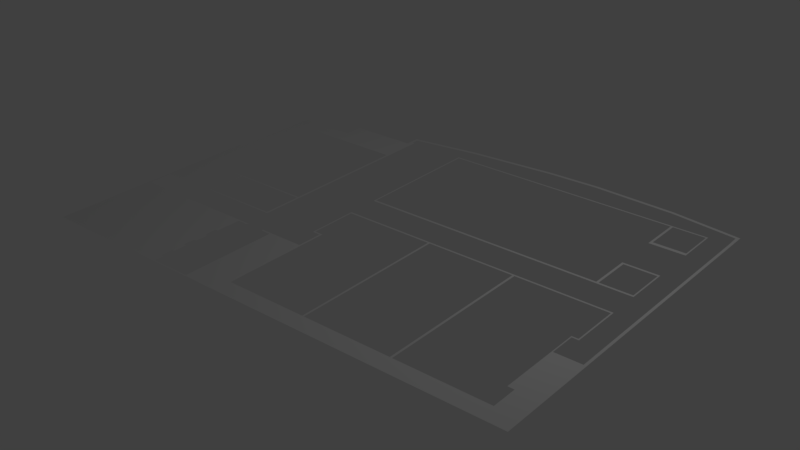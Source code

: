 # Source: floor4.blend  (saved by Blender 2.79.0; exported with 4.5.12 LTS)
import bpy
from mathutils import Matrix  # noqa: F401  (used for matrix-valued properties, if any)

bpy.ops.wm.read_factory_settings(use_empty=True)
scene = bpy.context.scene
scene.name = 'Scene'

# ---- collections
col_collection_1 = bpy.data.collections.new('Collection 1'); scene.collection.children.link(col_collection_1)

# ---- world
world_world = bpy.data.worlds.new('World'); scene.world = world_world
world_world.color = (0.05088, 0.05088, 0.05088)
world_world.use_sun_shadow = False
world_world.sun_shadow_jitter_overblur = 0.0
world_world.cycles.sampling_method = 'MANUAL'

# ---- cameras
cam_camera = bpy.data.cameras.new('Camera')
cam_camera.clip_end = 100.0
cam_camera.lens = 35.0
cam_camera.sensor_width = 32.0
cam_camera.sensor_height = 18.0
cam_camera.ortho_scale = 7.314
cam_camera.dof.focus_distance = 0.0
cam_camera.dof.aperture_fstop = 128.0

# ---- lights
light_lamp = bpy.data.lights.new('Lamp', 'POINT')
light_lamp.transmission_factor = 0.0
light_lamp.cutoff_distance = 30.0
light_lamp.energy = 100.0
light_lamp.shadow_buffer_clip_start = 1.001
light_lamp.shadow_soft_size = 0.1
light_lamp.shadow_maximum_resolution = 0.006
light_lamp.use_absolute_resolution = True

# ---- meshes
me_plane = bpy.data.meshes.new('Plane')
me_plane.from_pydata([(-1.0, -1.0, 0.0), (0.158, -1.0, 0.0), (0.1503, -1.0, 0.0), (0.5164, -1.0, 0.0), (0.5078, -1.0, 0.0), (-0.1762, -1.0, 0.0), (-0.1839, -1.0, 0.0), (-0.9948, -1.0, 0.0), (-1.0, -0.9929, 0.0), (0.158, -0.9929, 0.0), (0.1503, -0.9929, 0.0), (0.5164, -0.9929, 0.0), (0.5078, -0.9929, 0.0), (-0.1762, -0.9929, 0.0), (-0.1839, -0.9929, 0.0), (-0.9948, -0.9929, 0.0), (0.158, -0.4564, 0.0), (0.1503, -0.4564, 0.0), (0.5164, -0.4564, 0.0), (0.5078, -0.4564, 0.0), (-0.1762, -0.4564, 0.0), (-0.1839, -0.4564, 0.0), (-0.9948, -0.4564, 0.0), (-1.0, -0.4564, 0.0), (-1.0, -0.4667, 0.0), (0.158, -0.4667, 0.0), (0.1503, -0.4667, 0.0), (0.5164, -0.4667, 0.0), (0.5078, -0.4667, 0.0), (-0.1762, -0.4667, 0.0), (-0.1839, -0.4667, 0.0), (-0.9948, -0.4667, 0.0), (-0.8045, -1.0, 0.0), (-0.8045, -0.9929, 0.0), (-0.8045, -0.4564, 0.0), (-0.8045, -0.4667, 0.0), (-0.7916, -1.0, 0.0), (-0.7916, -0.9929, 0.0), (-0.7916, -0.4564, 0.0), (-0.7916, -0.4667, 0.0), (0.158, -0.3163, 0.0), (0.1503, -0.3163, 0.0), (0.5164, -0.3163, 0.0), (0.5078, -0.3163, 0.0), (-0.1762, -0.3163, 0.0), (-0.1839, -0.3163, 0.0), (-0.9948, -0.3163, 0.0), (-1.0, -0.3163, 0.0), (-0.8045, -0.3163, 0.0), (-0.7916, -0.3163, 0.0), (0.158, -0.3075, 0.0), (0.1503, -0.3075, 0.0), (0.5164, -0.3075, 0.0), (0.5078, -0.3075, 0.0), (-0.1762, -0.3075, 0.0), (-0.1839, -0.3075, 0.0), (-0.9948, -0.3075, 0.0), (-0.8045, -0.3075, 0.0), (-0.7916, -0.3075, 0.0), (-1.0, -0.3075, 0.0), (-0.6099, -1.0, 0.0), (-0.6099, -0.9929, 0.0), (-0.6099, -0.4564, 0.0), (-0.6099, -0.4667, 0.0), (-0.6099, -0.3163, 0.0), (-0.6099, -0.3075, 0.0), (-0.5969, -1.0, 0.0), (-0.5969, -0.9929, 0.0), (-0.5969, -0.4564, 0.0), (-0.5969, -0.4667, 0.0), (-0.5969, -0.3163, 0.0), (-0.5969, -0.3075, 0.0), (-0.7602, -0.9929, 0.0), (-0.7602, -0.4564, 0.0), (-0.7602, -0.4667, 0.0), (-0.7602, -0.3163, 0.0), (-0.7602, -0.3075, 0.0), (-0.7602, -1.0, 0.0), (-0.7658, -0.9929, 0.0), (-0.7658, -0.4564, 0.0), (-0.7658, -0.4667, 0.0), (-0.7658, -0.3163, 0.0), (-0.7658, -0.3075, 0.0), (-0.7658, -1.0, 0.0), (-0.4489, -1.0, 0.0), (-0.4489, -0.9929, 0.0), (-0.4489, -0.4564, 0.0), (-0.4489, -0.4667, 0.0), (-0.4489, -0.3163, 0.0), (-0.4489, -0.3075, 0.0), (-0.458, -0.9929, 0.0), (-0.458, -0.4564, 0.0), (-0.458, -0.4667, 0.0), (-0.458, -0.3163, 0.0), (-0.458, -0.3075, 0.0), (-0.458, -1.0, 0.0), (0.158, 0.1337, 0.0), (0.1503, 0.1337, 0.0), (0.5164, 0.1337, 0.0), (0.5078, 0.1337, 0.0), (-0.1762, 0.1337, 0.0), (-0.1839, 0.1337, 0.0), (-0.9948, 0.1337, 0.0), (-1.0, 0.1337, 0.0), (-0.4489, 0.1337, 0.0), (-0.458, 0.1337, 0.0), (0.158, 0.1461, 0.0), (0.1503, 0.1461, 0.0), (0.5164, 0.1461, 0.0), (0.5078, 0.1461, 0.0), (-0.1762, 0.1461, 0.0), (-0.1839, 0.1461, 0.0), (-0.9948, 0.1461, 0.0), (-0.4489, 0.1461, 0.0), (-0.458, 0.1461, 0.0), (-1.0, 0.1461, 0.0), (-1.0, -0.04694, 0.0), (0.158, -0.04694, 0.0), (0.1503, -0.04694, 0.0), (0.5164, -0.04694, 0.0), (0.5078, -0.04694, 0.0), (-0.1762, -0.04694, 0.0), (-0.1839, -0.04694, 0.0), (-0.9948, -0.04694, 0.0), (-0.4489, -0.04694, 0.0), (-0.458, -0.04694, 0.0), (0.158, -0.03657, 0.0), (0.1503, -0.03657, 0.0), (0.5164, -0.03657, 0.0), (0.5078, -0.03657, 0.0), (-0.1762, -0.03657, 0.0), (-0.1839, -0.03657, 0.0), (-0.9948, -0.03657, 0.0), (-0.4489, -0.03657, 0.0), (-0.458, -0.03657, 0.0), (-1.0, -0.03657, 0.0), (0.8864, -0.9929, 0.0), (0.8864, -0.4564, 0.0), (0.8864, -0.4667, 0.0), (0.8864, -0.3163, 0.0), (0.8864, -0.3075, 0.0), (0.8864, 0.1337, 0.0), (0.8864, 0.1461, 0.0), (0.8864, -0.04694, 0.0), (0.8864, -0.03657, 0.0), (0.8864, -1.0, 0.0), (0.881, -0.9929, 0.0), (0.881, -0.4564, 0.0), (0.881, -0.4667, 0.0), (0.881, -0.3163, 0.0), (0.881, -0.3075, 0.0), (0.881, 0.1337, 0.0), (0.881, 0.1461, 0.0), (0.881, -0.04694, 0.0), (0.881, -0.03657, 0.0), (0.881, -1.0, 0.0), (-1.0, -0.9213, 0.0), (0.158, -0.9213, 0.0), (0.1503, -0.9213, 0.0), (0.5164, -0.9213, 0.0), (0.5078, -0.9213, 0.0), (-0.1762, -0.9213, 0.0), (-0.1839, -0.9213, 0.0), (-0.9948, -0.9213, 0.0), (-0.8045, -0.9213, 0.0), (-0.7916, -0.9213, 0.0), (-0.6099, -0.9213, 0.0), (-0.5969, -0.9213, 0.0), (-0.7602, -0.9213, 0.0), (-0.7658, -0.9213, 0.0), (0.8864, -0.9213, 0.0), (0.881, -0.9213, 0.0), (0.7438, -0.9929, 0.0), (0.7438, 0.1337, 0.0), (0.7438, 0.1461, 0.0), (0.7438, -0.04694, 0.0), (0.7438, -0.03657, 0.0), (0.7438, -1.0, 0.0), (0.7438, -0.9213, 0.0), (0.7529, -1.0, 0.0), (0.7529, -0.9929, 0.0), (0.7529, 0.1337, 0.0), (0.7529, 0.1461, 0.0), (0.7529, -0.04694, 0.0), (0.7529, -0.03657, 0.0), (0.7529, -0.9213, 0.0), (-0.4489, 0.3786, 0.0), (-0.458, 0.3786, 0.0), (0.8864, 0.3786, 0.0), (0.881, 0.3786, 0.0), (0.7438, 0.3786, 0.0), (0.7529, 0.3786, 0.0), (-0.4489, 0.3663, 0.0), (-0.458, 0.3663, 0.0), (0.8864, 0.3663, 0.0), (0.881, 0.3663, 0.0), (0.7438, 0.3663, 0.0), (0.7529, 0.3663, 0.0), (-0.8045, 0.6257, 0.0), (-0.7916, 0.6257, 0.0), (-0.6099, 0.6257, 0.0), (-0.5969, 0.6257, 0.0), (-0.7602, 0.6257, 0.0), (-0.7658, 0.6257, 0.0), (-0.4489, 0.6257, 0.0), (-0.458, 0.6257, 0.0), (0.8864, 0.6257, 0.0), (0.881, 0.6257, 0.0), (0.7438, 0.6257, 0.0), (0.7529, 0.6257, 0.0), (-0.8045, 0.6361, 0.0), (-0.7916, 0.6361, 0.0), (-0.6099, 0.6361, 0.0), (-0.5969, 0.6361, 0.0), (-0.7602, 0.6361, 0.0), (-0.7658, 0.6361, 0.0), (-0.4489, 0.6361, 0.0), (-0.458, 0.6361, 0.0), (0.8864, 0.6361, 0.0), (0.881, 0.6361, 0.0), (0.7438, 0.6361, 0.0), (0.7529, 0.6361, 0.0), (0.158, 0.8506, 0.0), (0.1503, 0.8506, 0.0), (0.5164, 0.8506, 0.0), (0.5078, 0.8506, 0.0), (-0.1762, 0.8506, 0.0), (-0.1839, 0.8506, 0.0), (-0.4489, 0.8506, 0.0), (-0.458, 0.8506, 0.0), (0.8864, 0.8506, 0.0), (0.881, 0.8506, 0.0), (0.7438, 0.8506, 0.0), (0.7529, 0.8506, 0.0), (0.158, 0.8596, 0.0), (0.1503, 0.8596, 0.0), (0.5164, 0.8596, 0.0), (0.5078, 0.8596, 0.0), (-0.1762, 0.8596, 0.0), (-0.1839, 0.8596, 0.0), (-0.4489, 0.8596, 0.0), (-0.458, 0.8596, 0.0), (0.8864, 0.8596, 0.0), (0.881, 0.8596, 0.0), (0.7438, 0.8596, 0.0), (0.7529, 0.8596, 0.0), (-0.8866, -0.9929, 0.0), (-0.8866, -0.4564, 0.0), (-0.8866, -0.4667, 0.0), (-0.8866, -1.0, 0.0), (-0.8866, -0.3163, 0.0), (-0.8866, -0.3075, 0.0), (-0.8866, 0.1337, 0.0), (-0.8866, 0.1461, 0.0), (-0.8866, -0.04694, 0.0), (-0.8866, -0.03657, 0.0), (-0.8866, -0.9213, 0.0), (-0.8866, 0.6257, 0.0), (-0.8866, 0.6361, 0.0), (-0.8946, -0.9929, 0.0), (-0.8946, -0.4564, 0.0), (-0.8946, -0.4667, 0.0), (-0.8946, -0.3163, 0.0), (-0.8946, -0.3075, 0.0), (-0.8946, 0.1337, 0.0), (-0.8946, 0.1461, 0.0), (-0.8946, -0.04694, 0.0), (-0.8946, -0.03657, 0.0), (-0.8946, -0.9213, 0.0), (-0.8946, 0.6257, 0.0), (-0.8946, 0.6361, 0.0), (-0.8946, -1.0, 0.0), (-1.0, 0.1968, 0.0), (-0.9948, 0.1968, 0.0), (-0.4489, 0.1968, 0.0), (-0.458, 0.1968, 0.0), (0.8864, 0.1968, 0.0), (0.881, 0.1968, 0.0), (0.7438, 0.1968, 0.0), (0.7529, 0.1968, 0.0), (-0.8866, 0.1968, 0.0), (-0.8946, 0.1968, 0.0), (-0.9816, -0.9929, 0.0), (-0.9816, -0.4564, 0.0), (-0.9816, -0.4667, 0.0), (-0.9816, -0.3163, 0.0), (-0.9816, -0.3075, 0.0), (-0.9816, 0.1337, 0.0), (-0.9816, 0.1461, 0.0), (-0.9816, -0.04694, 0.0), (-0.9816, -0.03657, 0.0), (-0.9816, -0.9213, 0.0), (-0.9816, 0.3786, 0.0), (-0.9816, 0.3663, 0.0), (-0.9816, 0.6257, 0.0), (-0.9816, 0.6361, 0.0), (-0.9816, -1.0, 0.0), (-0.9816, 0.1968, 0.0), (-0.8045, 0.7237, 0.0), (-0.7916, 0.7237, 0.0), (-0.6099, 0.7237, 0.0), (-0.5969, 0.7237, 0.0), (-0.7602, 0.7237, 0.0), (-0.7658, 0.7237, 0.0), (-0.4489, 0.7237, 0.0), (-0.458, 0.7237, 0.0), (0.8864, 0.7237, 0.0), (0.881, 0.7237, 0.0), (0.7438, 0.7237, 0.0), (0.7529, 0.7237, 0.0), (-0.8866, 0.7237, 0.0), (-0.8946, 0.7237, 0.0), (-0.9816, 0.7237, 0.0), (-0.7395, -1.0, 0.0), (-0.7395, -0.9929, 0.0), (-0.7395, -0.4564, 0.0), (-0.7395, -0.4667, 0.0), (-0.7395, -0.3163, 0.0), (-0.7395, -0.3075, 0.0), (-0.7395, -0.9213, 0.0), (-0.7395, 0.6257, 0.0), (-0.7395, 0.6361, 0.0), (-0.7395, 0.7237, 0.0), (-0.6099, 0.8307, 0.0), (-0.5969, 0.8307, 0.0), (-0.4489, 0.8307, 0.0), (-0.458, 0.8307, 0.0), (0.8864, 0.8307, 0.0), (0.881, 0.8307, 0.0), (0.7438, 0.8307, 0.0), (0.7529, 0.8307, 0.0), (-0.7395, 0.8307, 0.0), (0.158, -0.9053, 0.0), (0.1503, -0.9053, 0.0), (0.5164, -0.9053, 0.0), (0.5078, -0.9053, 0.0), (-0.1762, -0.9053, 0.0), (-0.1839, -0.9053, 0.0), (-0.9948, -0.9053, 0.0), (-0.8045, -0.9053, 0.0), (-0.7916, -0.9053, 0.0), (-0.6099, -0.9053, 0.0), (-0.5969, -0.9053, 0.0), (-0.7602, -0.9053, 0.0), (-0.7658, -0.9053, 0.0), (0.8864, -0.9053, 0.0), (0.881, -0.9053, 0.0), (-1.0, -0.9053, 0.0), (0.7438, -0.9053, 0.0), (0.7529, -0.9053, 0.0), (-0.8866, -0.9053, 0.0), (-0.8946, -0.9053, 0.0), (-0.9816, -0.9053, 0.0), (-0.7395, -0.9053, 0.0), (-0.2164, -1.0, 0.0), (-0.2164, -0.9929, 0.0), (-0.2164, -0.4564, 0.0), (-0.2164, -0.4667, 0.0), (-0.2164, -0.3163, 0.0), (-0.2164, -0.3075, 0.0), (-0.2164, 0.1337, 0.0), (-0.2164, 0.1461, 0.0), (-0.2164, -0.04694, 0.0), (-0.2164, -0.03657, 0.0), (-0.2164, -0.9213, 0.0), (-0.2164, 0.3786, 0.0), (-0.2164, 0.3663, 0.0), (-0.2164, 0.6257, 0.0), (-0.2164, 0.6361, 0.0), (-0.2164, 0.8506, 0.0), (-0.2164, 0.8596, 0.0), (-0.2164, 0.1968, 0.0), (-0.2164, 0.7237, 0.0), (-0.2164, 0.8307, 0.0), (-0.2164, -0.9053, 0.0), (-0.211, -1.0, 0.0), (-0.211, -0.9929, 0.0), (-0.211, -0.4564, 0.0), (-0.211, -0.4667, 0.0), (-0.211, -0.3163, 0.0), (-0.211, -0.3075, 0.0), (-0.211, 0.1337, 0.0), (-0.211, 0.1461, 0.0), (-0.211, -0.04694, 0.0), (-0.211, -0.03657, 0.0), (-0.211, -0.9213, 0.0), (-0.211, 0.3786, 0.0), (-0.211, 0.3663, 0.0), (-0.211, 0.6257, 0.0), (-0.211, 0.6361, 0.0), (-0.211, 0.8506, 0.0), (-0.211, 0.8596, 0.0), (-0.211, 0.1968, 0.0), (-0.211, 0.7237, 0.0), (-0.211, 0.8307, 0.0), (-0.211, -0.9053, 0.0), (0.976, -1.0, 0.0), (0.976, -0.9929, 0.0), (0.976, -0.4564, 0.0), (0.976, -0.4667, 0.0), (0.976, -0.3163, 0.0), (0.976, -0.3075, 0.0), (0.976, 0.1337, 0.0), (0.976, 0.1461, 0.0), (0.976, -0.04694, 0.0), (0.976, -0.03657, 0.0), (0.976, -0.9213, 0.0), (0.976, 0.3786, 0.0), (0.976, 0.3663, 0.0), (0.976, 0.6257, 0.0), (0.976, 0.6361, 0.0), (0.976, 0.8506, 0.0), (0.976, 0.8596, 0.0), (0.976, 0.1968, 0.0), (0.976, 0.7237, 0.0), (0.976, 0.8307, 0.0), (0.976, -0.9053, 0.0), (0.8561, -1.0, 0.0), (0.8561, -0.9929, 0.0), (0.8561, -0.4564, 0.0), (0.8561, -0.4667, 0.0), (0.8561, -0.3163, 0.0), (0.8561, -0.3075, 0.0), (0.8561, 0.1337, 0.0), (0.8561, 0.1461, 0.0), (0.8561, -0.04694, 0.0), (0.8561, -0.03657, 0.0), (0.8561, -0.9213, 0.0), (0.8561, 0.3786, 0.0), (0.8561, 0.3663, 0.0), (0.8561, 0.6257, 0.0), (0.8561, 0.6361, 0.0), (0.8561, 0.8506, 0.0), (0.8561, 0.8596, 0.0), (0.8561, -0.9053, 0.0), (0.8685, -1.0, 0.0), (0.8685, -0.9929, 0.0), (0.8685, -0.4564, 0.0), (0.8685, -0.4667, 0.0), (0.8685, -0.3163, 0.0), (0.8685, -0.3075, 0.0), (0.8685, 0.1337, 0.0), (0.8685, 0.1461, 0.0), (0.8685, -0.04694, 0.0), (0.8685, -0.03657, 0.0), (0.8685, -0.9213, 0.0), (0.8685, 0.3786, 0.0), (0.8685, 0.3663, 0.0), (0.8685, 0.6257, 0.0), (0.8685, 0.6361, 0.0), (0.8685, 0.8506, 0.0), (0.8685, 0.8596, 0.0), (0.8685, -0.9053, 0.0), (0.9652, -0.9929, 0.0), (0.9652, -0.4564, 0.0), (0.9652, -0.4667, 0.0), (0.9652, -0.3163, 0.0), (0.9652, -0.3075, 0.0), (0.9652, 0.1337, 0.0), (0.9652, 0.1461, 0.0), (0.9652, -0.04694, 0.0), (0.9652, -0.03657, 0.0), (0.9652, -0.9213, 0.0), (0.9652, 0.3786, 0.0), (0.9652, 0.3663, 0.0), (0.9652, 0.6257, 0.0), (0.9652, 0.6361, 0.0), (0.9652, 0.8506, 0.0), (0.9652, 0.8596, 0.0), (0.9652, 0.1968, 0.0), (0.9652, 0.7237, 0.0), (0.9652, 0.8307, 0.0), (0.9652, -0.9053, 0.0), (0.9652, -1.0, 0.0), (0.8605, -0.9929, 0.0), (0.8605, -0.4564, 0.0), (0.8605, -0.4667, 0.0), (0.8605, -0.3163, 0.0), (0.8605, -0.3075, 0.0), (0.8605, 0.1337, 0.0), (0.8605, 0.1461, 0.0), (0.8605, -0.04694, 0.0), (0.8605, -0.03657, 0.0), (0.8605, -0.9213, 0.0), (0.8605, 0.3786, 0.0), (0.8605, 0.3663, 0.0), (0.8605, 0.6257, 0.0), (0.8605, 0.6361, 0.0), (0.8605, 0.8506, 0.0), (0.8605, 0.8596, 0.0), (0.8605, -0.9053, 0.0), (0.8605, -1.0, 0.0), (-0.9203, -1.0, 0.0), (-0.9203, -0.9929, 0.0), (-0.9203, -0.4564, 0.0), (-0.9203, -0.4667, 0.0), (-0.9203, -0.3163, 0.0), (-0.9203, -0.3075, 0.0), (-0.9203, 0.1337, 0.0), (-0.9203, 0.1461, 0.0), (-0.9203, -0.04694, 0.0), (-0.9203, -0.03657, 0.0), (-0.9203, -0.9213, 0.0), (-0.9203, 0.3786, 0.0), (-0.9203, 0.3663, 0.0), (-0.9203, 0.6257, 0.0), (-0.9203, 0.6361, 0.0), (-0.9203, 0.1968, 0.0), (-0.9203, 0.7237, 0.0), (-0.9203, -0.9053, 0.0), (-0.9284, -0.9929, 0.0), (-0.9284, -0.4564, 0.0), (-0.9284, -0.4667, 0.0), (-0.9284, -0.3163, 0.0), (-0.9284, -0.3075, 0.0), (-0.9284, 0.1337, 0.0), (-0.9284, 0.1461, 0.0), (-0.9284, -0.04694, 0.0), (-0.9284, -0.03657, 0.0), (-0.9284, -0.9213, 0.0), (-0.9284, 0.3786, 0.0), (-0.9284, 0.3663, 0.0), (-0.9284, 0.6257, 0.0), (-0.9284, 0.6361, 0.0), (-0.9284, 0.1968, 0.0), (-0.9284, 0.7237, 0.0), (-0.9284, -0.9053, 0.0), (-0.9284, -1.0, 0.0), (-0.9763, -0.9929, 0.0), (-0.9763, -0.4564, 0.0), (-0.9763, -0.4667, 0.0), (-0.9763, -0.3163, 0.0), (-0.9763, -0.3075, 0.0), (-0.9763, 0.1337, 0.0), (-0.9763, 0.1461, 0.0), (-0.9763, -0.04694, 0.0), (-0.9763, -0.03657, 0.0), (-0.9763, -0.9213, 0.0), (-0.9763, 0.3786, 0.0), (-0.9763, 0.3663, 0.0), (-0.9763, 0.6257, 0.0), (-0.9763, 0.6361, 0.0), (-0.9763, 0.1968, 0.0), (-0.9763, 0.7237, 0.0), (-0.9763, -0.9053, 0.0), (-0.9763, -1.0, 0.0), (-0.7279, -1.0, 0.0), (-0.7279, -0.9929, 0.0), (-0.7279, -0.4564, 0.0), (-0.7279, -0.4667, 0.0), (-0.7279, -0.3163, 0.0), (-0.7279, -0.3075, 0.0), (-0.7279, -0.9213, 0.0), (-0.7279, 0.6257, 0.0), (-0.7279, 0.6361, 0.0), (-0.7279, 0.7237, 0.0), (-0.7279, 0.8307, 0.0), (-0.7279, -0.9053, 0.0), (-0.3247, -0.9929, 0.0), (-0.3247, -0.4564, 0.0), (-0.3247, -0.4667, 0.0), (-0.3247, -0.9213, 0.0), (-0.3247, -0.9053, 0.0), (-0.3247, -1.0, 0.0), (-0.3176, -1.0, 0.0), (-0.3176, -0.9929, 0.0), (-0.3176, -0.4564, 0.0), (-0.3176, -0.4667, 0.0), (-0.3176, -0.9213, 0.0), (-0.3176, -0.9053, 0.0), (-0.4838, -0.9929, 0.0), (-0.4838, -0.4564, 0.0), (-0.4838, -0.4667, 0.0), (-0.4838, -0.3163, 0.0), (-0.4838, -0.3075, 0.0), (-0.4838, -1.0, 0.0), (-0.4838, 0.6257, 0.0), (-0.4838, 0.6361, 0.0), (-0.4838, 0.7237, 0.0), (-0.4838, 0.8307, 0.0), (-0.3646, -0.9929, 0.0), (-0.3646, -0.4564, 0.0), (-0.3646, -0.4667, 0.0), (-0.3646, -1.0, 0.0), (-0.44, -0.9929, 0.0), (-0.44, -0.4564, 0.0), (-0.44, -0.4667, 0.0), (-0.44, -1.0, 0.0), (-0.8045, 0.6463, 0.0), (-0.7916, 0.6463, 0.0), (-0.6099, 0.6463, 0.0), (-0.5969, 0.6463, 0.0), (-0.7602, 0.6463, 0.0), (-0.7658, 0.6463, 0.0), (-0.4489, 0.6463, 0.0), (-0.458, 0.6463, 0.0), (0.8864, 0.6463, 0.0), (0.881, 0.6463, 0.0), (0.7438, 0.6463, 0.0), (0.7529, 0.6463, 0.0), (-0.8866, 0.6463, 0.0), (-0.8946, 0.6463, 0.0), (-0.9816, 0.6463, 0.0), (-0.7395, 0.6463, 0.0), (-0.2164, 0.6463, 0.0), (-0.211, 0.6463, 0.0), (0.976, 0.6463, 0.0), (0.8561, 0.6463, 0.0), (0.8685, 0.6463, 0.0), (0.9652, 0.6463, 0.0), (0.8605, 0.6463, 0.0), (-0.9203, 0.6463, 0.0), (-0.9284, 0.6463, 0.0), (-0.9763, 0.6463, 0.0), (-0.7279, 0.6463, 0.0), (-0.4838, 0.6463, 0.0), (-0.6099, 0.8155, 0.0), (-0.5969, 0.8155, 0.0), (-0.4489, 0.8155, 0.0), (-0.458, 0.8155, 0.0), (0.8864, 0.8155, 0.0), (0.881, 0.8155, 0.0), (0.7438, 0.8155, 0.0), (0.7529, 0.8155, 0.0), (-0.7395, 0.8155, 0.0), (-0.2164, 0.8155, 0.0), (-0.211, 0.8155, 0.0), (0.976, 0.8155, 0.0), (0.9652, 0.8155, 0.0), (-0.7279, 0.8155, 0.0), (-0.4838, 0.8155, 0.0), (-0.4709, -1.0, 0.0), (-0.4709, -0.9929, 0.0), (-0.4709, -0.4564, 0.0), (-0.4709, -0.4667, 0.0), (-0.4709, -0.3163, 0.0), (-0.4709, -0.3075, 0.0), (-0.4709, 0.6257, 0.0), (-0.4709, 0.6361, 0.0), (-0.4709, 0.8506, 0.0), (-0.4709, 0.8596, 0.0), (-0.4709, 0.7237, 0.0), (-0.4709, 0.8307, 0.0), (-0.4709, 0.6463, 0.0), (-0.4709, 0.8155, 0.0), (-1.0, -0.09103, 0.0), (0.158, -0.09103, 0.0), (0.1503, -0.09103, 0.0), (0.5164, -0.09103, 0.0), (0.5078, -0.09103, 0.0), (-0.9948, -0.09103, 0.0), (-0.8045, -0.09103, 0.0), (-0.7916, -0.09103, 0.0), (-0.6099, -0.09103, 0.0), (-0.5969, -0.09103, 0.0), (-0.7602, -0.09103, 0.0), (-0.7658, -0.09103, 0.0), (-0.4489, -0.09103, 0.0), (-0.458, -0.09103, 0.0), (0.8864, -0.09103, 0.0), (0.881, -0.09103, 0.0), (-0.8866, -0.09103, 0.0), (-0.8946, -0.09103, 0.0), (-0.9816, -0.09103, 0.0), (-0.7395, -0.09103, 0.0), (-0.2164, -0.09103, 0.0), (-0.211, -0.09103, 0.0), (0.976, -0.09103, 0.0), (0.9652, -0.09103, 0.0), (-0.9203, -0.09103, 0.0), (-0.9284, -0.09103, 0.0), (-0.9763, -0.09103, 0.0), (-0.7279, -0.09103, 0.0), (-0.4838, -0.09103, 0.0), (-0.4709, -0.09103, 0.0), (0.158, -0.08201, 0.0), (0.1503, -0.08201, 0.0), (0.5164, -0.08201, 0.0), (0.5078, -0.08201, 0.0), (-0.9948, -0.08201, 0.0), (-0.8045, -0.08201, 0.0), (-0.7916, -0.08201, 0.0), (-0.6099, -0.08201, 0.0), (-0.5969, -0.08201, 0.0), (-0.7602, -0.08201, 0.0), (-0.7658, -0.08201, 0.0), (-0.4489, -0.08201, 0.0), (-0.458, -0.08201, 0.0), (0.8864, -0.08201, 0.0), (0.881, -0.08201, 0.0), (-0.8866, -0.08201, 0.0), (-0.8946, -0.08201, 0.0), (-0.9816, -0.08201, 0.0), (-0.7395, -0.08201, 0.0), (-0.2164, -0.08201, 0.0), (-0.211, -0.08201, 0.0), (0.976, -0.08201, 0.0), (0.9652, -0.08201, 0.0), (-0.9203, -0.08201, 0.0), (-0.9284, -0.08201, 0.0), (-0.9763, -0.08201, 0.0), (-0.7279, -0.08201, 0.0), (-0.4838, -0.08201, 0.0), (-0.4709, -0.08201, 0.0), (-1.0, -0.08201, 0.0), (0.158, -0.7688, 0.0), (0.1503, -0.7688, 0.0), (0.5164, -0.7688, 0.0), (0.5078, -0.7688, 0.0), (-0.1762, -0.7688, 0.0), (-0.1839, -0.7688, 0.0), (-0.9948, -0.7688, 0.0), (-0.8045, -0.7688, 0.0), (-0.7916, -0.7688, 0.0), (-0.6099, -0.7688, 0.0), (-0.5969, -0.7688, 0.0), (-0.7602, -0.7688, 0.0), (-0.7658, -0.7688, 0.0), (0.8864, -0.7688, 0.0), (0.881, -0.7688, 0.0), (-0.8866, -0.7688, 0.0), (-0.8946, -0.7688, 0.0), (-0.9816, -0.7688, 0.0), (-0.7395, -0.7688, 0.0), (-1.0, -0.7688, 0.0), (-0.2164, -0.7688, 0.0), (-0.211, -0.7688, 0.0), (0.976, -0.7688, 0.0), (0.8561, -0.7688, 0.0), (0.8685, -0.7688, 0.0), (0.9652, -0.7688, 0.0), (0.8605, -0.7688, 0.0), (-0.9203, -0.7688, 0.0), (-0.9284, -0.7688, 0.0), (-0.9763, -0.7688, 0.0), (-0.7279, -0.7688, 0.0), (-0.3247, -0.7688, 0.0), (-0.3176, -0.7688, 0.0), (0.158, -0.753, 0.0), (0.1503, -0.753, 0.0), (0.5164, -0.753, 0.0), (0.5078, -0.753, 0.0), (-0.1762, -0.753, 0.0), (-0.1839, -0.753, 0.0), (-0.9948, -0.753, 0.0), (-0.8045, -0.753, 0.0), (-0.7916, -0.753, 0.0), (-0.6099, -0.753, 0.0), (-0.5969, -0.753, 0.0), (-0.7602, -0.753, 0.0), (-0.7658, -0.753, 0.0), (0.8864, -0.753, 0.0), (0.881, -0.753, 0.0), (-0.8866, -0.753, 0.0), (-0.8946, -0.753, 0.0), (-0.9816, -0.753, 0.0), (-0.7395, -0.753, 0.0), (-0.2164, -0.753, 0.0), (-0.211, -0.753, 0.0), (0.976, -0.753, 0.0), (0.8561, -0.753, 0.0), (0.8685, -0.753, 0.0), (0.9652, -0.753, 0.0), (0.8605, -0.753, 0.0), (-0.9203, -0.753, 0.0), (-0.9284, -0.753, 0.0), (-0.9763, -0.753, 0.0), (-0.7279, -0.753, 0.0), (-0.3247, -0.753, 0.0), (-0.3176, -0.753, 0.0), (-1.0, -0.753, 0.0), (-1.0, -0.3585, 0.0), (0.158, -0.3585, 0.0), (0.1503, -0.3585, 0.0), (0.5164, -0.3585, 0.0), (0.5078, -0.3585, 0.0), (-0.1762, -0.3585, 0.0), (-0.1839, -0.3585, 0.0), (-0.9948, -0.3585, 0.0), (0.976, -0.3585, 0.0), (0.8561, -0.3585, 0.0), (0.9652, -0.3585, 0.0), (0.8605, -0.3585, 0.0), (0.1592, 0.9959, 0.0), (0.1592, 1.014, 0.0), (-0.1873, 0.9731, 0.0), (-0.1873, 0.9551, 0.0), (-0.458, 0.898, 0.0), (-0.4709, 0.898, 0.0), (-0.4709, 0.9161, 0.0), (-0.458, 0.9161, 0.0), (0.3685, 1.004, 0.0), (0.3685, 1.022, 0.0), (0.6982, 0.9839, 0.0), (0.6982, 1.002, 0.0), (0.976, 0.9334, 0.0), (0.976, 0.9515, 0.0), (0.9635, 0.9357, 0.0), (0.9635, 0.9537, 0.0), (-0.9948, -0.6056, 0.0), (-0.8045, -0.6056, 0.0), (-0.7916, -0.6056, 0.0), (-0.6099, -0.6056, 0.0), (-0.5969, -0.6056, 0.0), (-0.7602, -0.6056, 0.0), (-0.7658, -0.6056, 0.0), (-0.8866, -0.6056, 0.0), (-0.8946, -0.6056, 0.0), (-0.9816, -0.6056, 0.0), (-0.7395, -0.6056, 0.0), (-0.9203, -0.6056, 0.0), (-0.9284, -0.6056, 0.0), (-0.9763, -0.6056, 0.0), (-0.7279, -0.6056, 0.0), (-0.4838, -0.6056, 0.0), (-1.0, -0.6056, 0.0), (-0.8045, -0.6709, 0.0), (-0.9948, -0.6709, 0.0), (-0.7279, -0.6709, 0.0), (-0.9763, -0.6709, 0.0), (-0.9284, -0.6709, 0.0), (-0.9203, -0.6709, 0.0), (-0.7395, -0.6709, 0.0), (-0.9816, -0.6709, 0.0), (-0.8946, -0.6709, 0.0), (-0.8866, -0.6709, 0.0), (-0.7658, -0.6709, 0.0), (-0.7602, -0.6709, 0.0), (-0.5969, -0.6709, 0.0), (-0.6099, -0.6709, 0.0), (-0.7916, -0.6709, 0.0), (-1.0, -0.6709, 0.0), (-0.4838, -0.6709, 0.0), (-1.0, -0.7413, 0.0), (-0.8045, -0.7413, 0.0), (-0.9948, -0.7413, 0.0), (-0.7279, -0.7413, 0.0), (-0.9763, -0.7413, 0.0), (-0.9284, -0.7413, 0.0), (-0.9203, -0.7413, 0.0), (-0.7395, -0.7413, 0.0), (-0.9816, -0.7413, 0.0), (-0.8946, -0.7413, 0.0), (-0.8866, -0.7413, 0.0), (-0.7658, -0.7413, 0.0), (-0.7602, -0.7413, 0.0), (-0.5969, -0.7413, 0.0), (-0.6099, -0.7413, 0.0), (-0.7916, -0.7413, 0.0), (-0.4838, -0.7413, 0.0), (-1.0, -0.8051, 0.0), (-0.9948, -0.8051, 0.0), (-0.8045, -0.8051, 0.0), (-0.7916, -0.8051, 0.0), (-0.6099, -0.8051, 0.0), (-0.5969, -0.8051, 0.0), (-0.7602, -0.8051, 0.0), (-0.7658, -0.8051, 0.0), (-0.8866, -0.8051, 0.0), (-0.8946, -0.8051, 0.0), (-0.9816, -0.8051, 0.0), (-0.7395, -0.8051, 0.0), (-0.9203, -0.8051, 0.0), (-0.9284, -0.8051, 0.0), (-0.9763, -0.8051, 0.0), (-0.7279, -0.8051, 0.0), (-0.4838, -0.8051, 0.0), (-1.0, -0.876, 0.0), (-0.9948, -0.876, 0.0), (-0.8045, -0.876, 0.0), (-0.7916, -0.876, 0.0), (-0.6099, -0.876, 0.0), (-0.5969, -0.876, 0.0), (-0.7602, -0.876, 0.0), (-0.7658, -0.876, 0.0), (-0.8866, -0.876, 0.0), (-0.8946, -0.876, 0.0), (-0.9816, -0.876, 0.0), (-0.7395, -0.876, 0.0), (-0.9203, -0.876, 0.0), (-0.9284, -0.876, 0.0), (-0.9763, -0.876, 0.0), (-0.7279, -0.876, 0.0), (-0.4838, -0.876, 0.0), (-1.0, -0.9417, 0.0), (-0.9948, -0.9417, 0.0), (-0.8045, -0.9417, 0.0), (-0.7916, -0.9417, 0.0), (-0.6099, -0.9417, 0.0), (-0.5969, -0.9417, 0.0), (-0.7602, -0.9417, 0.0), (-0.7658, -0.9417, 0.0), (-0.8866, -0.9417, 0.0), (-0.8946, -0.9417, 0.0), (-0.9816, -0.9417, 0.0), (-0.7395, -0.9417, 0.0), (-0.9203, -0.9417, 0.0), (-0.9284, -0.9417, 0.0), (-0.9763, -0.9417, 0.0), (-0.7279, -0.9417, 0.0), (-0.4838, -0.9417, 0.0), (-0.4955, -0.9929, 0.0), (-0.4955, -0.4564, 0.0), (-0.4955, -0.4667, 0.0), (-0.4955, -0.9213, 0.0), (-0.4955, -0.9053, 0.0), (-0.4955, -1.0, 0.0), (-0.4955, -0.7688, 0.0), (-0.4955, -0.753, 0.0), (-0.4955, -0.6056, 0.0), (-0.4955, -0.6709, 0.0), (-0.4955, -0.7413, 0.0), (-0.4955, -0.8051, 0.0), (-0.4955, -0.876, 0.0), (-0.4955, -0.9417, 0.0)], [], [(0, 7, 15, 8), (375, 6, 14, 376), (6, 5, 13, 14), (1, 4, 12, 9), (4, 3, 11, 12), (5, 2, 10, 13), (2, 1, 9, 10), (24, 31, 22, 23), (378, 30, 21, 377), (30, 29, 20, 21), (28, 27, 18, 19), (26, 25, 16, 17), (739, 738, 25, 26), (741, 740, 27, 28), (743, 742, 29, 30), (758, 743, 30, 378), (815, 799, 31, 24), (806, 800, 35, 248), (248, 35, 34, 247), (249, 32, 33, 246), (800, 801, 39, 35), (35, 39, 38, 34), (32, 36, 37, 33), (771, 778, 46, 47), (777, 776, 44, 45), (775, 774, 42, 43), (773, 772, 40, 41), (48, 49, 58, 57), (250, 48, 57, 251), (47, 46, 56, 59), (379, 45, 55, 380), (45, 44, 54, 55), (43, 42, 52, 53), (41, 40, 50, 51), (550, 64, 65, 551), (813, 802, 63, 549), (549, 63, 62, 548), (546, 60, 61, 547), (64, 70, 71, 65), (802, 803, 69, 63), (63, 69, 68, 62), (60, 66, 67, 61), (83, 77, 72, 78), (80, 74, 73, 79), (805, 804, 74, 80), (81, 75, 76, 82), (49, 81, 82, 58), (801, 805, 80, 39), (39, 80, 79, 38), (36, 83, 78, 37), (93, 88, 89, 94), (92, 87, 86, 91), (95, 84, 85, 90), (631, 95, 90, 632), (634, 92, 91, 633), (635, 93, 94, 636), (134, 133, 104, 105), (135, 132, 102, 103), (105, 104, 113, 114), (103, 102, 112, 115), (381, 101, 111, 382), (101, 100, 110, 111), (96, 99, 109, 106), (99, 98, 108, 109), (100, 97, 107, 110), (97, 96, 106, 107), (676, 675, 117, 118), (678, 677, 119, 120), (704, 679, 123, 116), (687, 686, 124, 125), (118, 117, 126, 127), (121, 118, 127, 130), (120, 119, 128, 129), (117, 120, 129, 126), (122, 121, 130, 131), (383, 122, 131, 384), (116, 123, 132, 135), (125, 124, 133, 134), (155, 145, 136, 146), (148, 138, 137, 147), (752, 751, 138, 148), (149, 139, 140, 150), (151, 141, 142, 152), (689, 688, 143, 153), (153, 143, 144, 154), (443, 153, 154, 444), (441, 151, 152, 442), (439, 149, 150, 440), (761, 752, 148, 438), (438, 148, 147, 437), (435, 155, 146, 436), (436, 146, 171, 445), (146, 136, 170, 171), (887, 891, 169, 165), (891, 890, 168, 169), (888, 889, 167, 166), (899, 888, 166, 552), (886, 887, 165, 164), (892, 886, 164, 256), (884, 885, 163, 156), (376, 14, 162, 385), (14, 13, 161, 162), (9, 12, 160, 157), (12, 11, 159, 160), (13, 10, 158, 161), (10, 9, 157, 158), (11, 172, 178, 159), (3, 177, 172, 11), (98, 173, 174, 108), (119, 175, 176, 128), (172, 180, 185, 178), (177, 179, 180, 172), (173, 181, 182, 174), (175, 183, 184, 176), (196, 197, 191, 190), (447, 195, 189, 446), (195, 194, 188, 189), (193, 192, 186, 187), (275, 274, 192, 193), (277, 276, 194, 195), (278, 279, 197, 196), (187, 186, 204, 205), (208, 209, 221, 220), (448, 207, 219, 449), (207, 206, 218, 219), (637, 205, 217, 638), (205, 204, 216, 217), (199, 203, 215, 211), (203, 202, 214, 215), (200, 201, 213, 212), (553, 200, 212, 554), (198, 199, 211, 210), (257, 198, 210, 258), (329, 330, 233, 232), (328, 327, 230, 231), (642, 326, 229, 639), (326, 325, 228, 229), (232, 233, 245, 244), (224, 232, 244, 236), (450, 231, 243, 451), (231, 230, 242, 243), (639, 229, 241, 640), (229, 228, 240, 241), (390, 227, 239, 391), (227, 226, 238, 239), (222, 225, 237, 234), (225, 224, 236, 237), (226, 223, 235, 238), (223, 222, 234, 235), (269, 257, 258, 270), (893, 892, 256, 268), (266, 254, 255, 267), (691, 690, 254, 266), (264, 252, 253, 265), (267, 255, 252, 264), (262, 250, 251, 263), (271, 249, 246, 259), (261, 248, 247, 260), (807, 806, 248, 261), (810, 807, 261, 495), (495, 261, 260, 494), (492, 271, 259, 493), (496, 262, 263, 497), (501, 267, 264, 498), (498, 264, 265, 499), (698, 691, 266, 500), (500, 266, 267, 501), (896, 893, 268, 502), (505, 269, 270, 506), (499, 265, 281, 507), (265, 253, 280, 281), (174, 182, 279, 278), (152, 142, 276, 277), (114, 113, 274, 275), (115, 112, 273, 272), (112, 288, 297, 273), (885, 894, 291, 163), (123, 289, 290, 132), (679, 692, 289, 123), (102, 287, 288, 112), (132, 290, 287, 102), (46, 285, 286, 56), (7, 296, 282, 15), (31, 284, 283, 22), (799, 808, 284, 31), (611, 601, 311, 508), (601, 600, 310, 311), (600, 588, 298, 310), (588, 589, 299, 298), (614, 590, 300, 555), (590, 591, 301, 300), (593, 592, 302, 303), (589, 593, 303, 299), (595, 594, 304, 305), (643, 595, 305, 641), (597, 596, 306, 307), (598, 599, 309, 308), (592, 603, 322, 302), (202, 320, 321, 214), (890, 895, 319, 168), (77, 313, 314, 72), (74, 316, 315, 73), (804, 809, 316, 74), (75, 317, 318, 76), (629, 616, 323, 556), (616, 617, 324, 323), (619, 618, 325, 326), (644, 619, 326, 642), (621, 620, 327, 328), (622, 623, 330, 329), (168, 319, 353, 343), (163, 291, 352, 338), (502, 268, 351, 509), (268, 256, 350, 351), (178, 185, 349, 348), (159, 178, 348, 334), (445, 171, 346, 452), (171, 170, 345, 346), (165, 169, 344, 340), (169, 168, 343, 344), (166, 167, 342, 341), (552, 166, 341, 557), (164, 165, 340, 339), (256, 164, 339, 350), (156, 163, 338, 347), (385, 162, 337, 395), (162, 161, 336, 337), (157, 160, 335, 332), (160, 159, 334, 335), (161, 158, 333, 336), (158, 157, 332, 333), (568, 364, 374, 569), (565, 355, 364, 568), (769, 757, 357, 567), (567, 357, 356, 566), (564, 354, 355, 565), (364, 385, 395, 374), (625, 626, 394, 373), (604, 605, 393, 372), (361, 382, 392, 371), (369, 390, 391, 370), (373, 394, 390, 369), (367, 388, 389, 368), (365, 386, 388, 367), (371, 392, 387, 366), (366, 387, 386, 365), (355, 376, 385, 364), (362, 383, 384, 363), (694, 695, 383, 362), (360, 381, 382, 361), (358, 379, 380, 359), (757, 758, 378, 357), (357, 378, 377, 356), (354, 375, 376, 355), (462, 406, 416, 472), (628, 627, 415, 471), (609, 606, 414, 470), (459, 403, 413, 469), (467, 411, 412, 468), (471, 415, 411, 467), (465, 409, 410, 466), (463, 407, 409, 465), (469, 413, 408, 464), (464, 408, 407, 463), (453, 397, 406, 462), (473, 396, 397, 453), (455, 399, 398, 454), (762, 759, 399, 455), (781, 779, 400, 456), (456, 400, 401, 457), (461, 405, 402, 458), (458, 402, 403, 459), (697, 696, 404, 460), (460, 404, 405, 461), (185, 427, 434, 349), (233, 432, 433, 245), (209, 430, 431, 221), (197, 429, 428, 191), (180, 418, 427, 185), (179, 417, 418, 180), (181, 423, 424, 182), (183, 425, 426, 184), (483, 445, 452, 490), (488, 450, 451, 489), (486, 448, 449, 487), (485, 447, 446, 484), (474, 436, 445, 483), (491, 435, 436, 474), (476, 438, 437, 475), (763, 761, 438, 476), (477, 439, 440, 478), (479, 441, 442, 480), (481, 443, 444, 482), (829, 828, 803, 802), (751, 762, 455, 138), (138, 455, 454, 137), (145, 473, 453, 136), (136, 453, 462, 170), (826, 827, 804, 805), (830, 826, 805, 801), (824, 825, 806, 807), (821, 824, 807, 810), (817, 823, 808, 799), (827, 822, 809, 804), (820, 821, 810, 811), (819, 820, 811, 812), (170, 462, 472, 345), (425, 481, 482, 426), (423, 479, 480, 424), (421, 477, 478, 422), (780, 782, 477, 421), (760, 763, 476, 420), (420, 476, 475, 419), (417, 491, 474, 418), (418, 474, 483, 427), (429, 485, 484, 428), (430, 486, 487, 431), (432, 488, 489, 433), (427, 483, 490, 434), (519, 502, 509, 526), (612, 611, 508, 525), (516, 499, 507, 524), (522, 505, 506, 523), (520, 503, 505, 522), (524, 507, 504, 521), (521, 504, 503, 520), (897, 896, 502, 519), (517, 500, 501, 518), (699, 698, 500, 517), (515, 498, 499, 516), (518, 501, 498, 515), (513, 496, 497, 514), (527, 492, 493, 510), (512, 495, 494, 511), (811, 810, 495, 512), (812, 811, 512, 530), (530, 512, 511, 529), (545, 527, 510, 528), (531, 513, 514, 532), (536, 518, 515, 533), (533, 515, 516, 534), (700, 699, 517, 535), (535, 517, 518, 536), (898, 897, 519, 537), (539, 521, 520, 538), (542, 524, 521, 539), (538, 520, 522, 540), (540, 522, 523, 541), (534, 516, 524, 542), (613, 612, 525, 543), (537, 519, 526, 544), (291, 537, 544, 352), (602, 613, 543, 312), (288, 534, 542, 297), (294, 540, 541, 295), (292, 538, 540, 294), (297, 542, 539, 293), (293, 539, 538, 292), (894, 898, 537, 291), (289, 535, 536, 290), (692, 700, 535, 289), (287, 533, 534, 288), (290, 536, 533, 287), (285, 531, 532, 286), (296, 545, 528, 282), (284, 530, 529, 283), (808, 812, 530, 284), (319, 552, 557, 353), (624, 629, 556, 331), (603, 614, 555, 322), (320, 553, 554, 321), (895, 899, 552, 319), (313, 546, 547, 314), (316, 549, 548, 315), (809, 813, 549, 316), (317, 550, 551, 318), (583, 563, 558, 580), (582, 560, 559, 581), (563, 564, 565, 558), (560, 567, 566, 559), (768, 769, 567, 560), (558, 565, 568, 561), (561, 568, 569, 562), (617, 630, 579, 324), (591, 615, 578, 301), (201, 576, 577, 213), (70, 573, 574, 71), (909, 814, 572, 903), (903, 572, 571, 902), (906, 575, 570, 901), (587, 583, 580, 584), (84, 587, 584, 85), (87, 586, 585, 86), (213, 577, 615, 591), (321, 554, 614, 603), (295, 541, 613, 602), (541, 523, 612, 613), (523, 506, 611, 612), (431, 487, 610, 607), (823, 819, 812, 808), (487, 449, 608, 610), (221, 431, 607, 599), (466, 410, 606, 609), (368, 389, 605, 604), (214, 321, 603, 592), (220, 221, 599, 598), (449, 219, 597, 608), (219, 218, 596, 597), (638, 217, 595, 643), (217, 216, 594, 595), (211, 215, 593, 589), (215, 214, 592, 593), (212, 213, 591, 590), (554, 212, 590, 614), (210, 211, 589, 588), (258, 210, 588, 600), (270, 258, 600, 601), (506, 270, 601, 611), (301, 578, 630, 617), (322, 555, 629, 624), (822, 818, 813, 809), (470, 414, 627, 628), (372, 393, 626, 625), (308, 309, 623, 622), (307, 306, 620, 621), (641, 305, 619, 644), (305, 304, 618, 619), (300, 301, 617, 616), (555, 300, 616, 629), (578, 641, 644, 630), (577, 638, 643, 615), (630, 644, 642, 579), (615, 643, 641, 578), (576, 637, 638, 577), (573, 635, 636, 574), (572, 634, 633, 571), (575, 631, 632, 570), (286, 532, 671, 663), (532, 514, 670, 671), (514, 497, 669, 670), (457, 401, 667, 668), (359, 380, 666, 665), (56, 286, 663, 650), (497, 263, 662, 669), (263, 251, 661, 662), (150, 140, 659, 660), (94, 89, 657, 658), (82, 76, 655, 656), (59, 56, 650, 645), (53, 52, 648, 649), (51, 50, 646, 647), (673, 674, 703, 702), (654, 673, 702, 683), (664, 672, 701, 693), (663, 671, 700, 692), (671, 670, 699, 700), (670, 669, 698, 699), (668, 667, 696, 697), (665, 666, 695, 694), (655, 664, 693, 684), (650, 663, 692, 679), (669, 662, 691, 698), (662, 661, 690, 691), (660, 659, 688, 689), (674, 658, 687, 703), (658, 657, 686, 687), (652, 656, 685, 681), (656, 655, 684, 685), (653, 654, 683, 682), (672, 653, 682, 701), (651, 652, 681, 680), (661, 651, 680, 690), (645, 650, 679, 704), (649, 648, 677, 678), (647, 646, 675, 676), (562, 569, 737, 736), (861, 865, 735, 723), (860, 864, 734, 722), (864, 863, 733, 734), (863, 862, 732, 733), (345, 472, 730, 718), (472, 416, 727, 730), (374, 395, 726, 725), (569, 374, 725, 737), (856, 861, 723, 716), (851, 860, 722, 711), (862, 859, 721, 732), (859, 858, 720, 721), (346, 345, 718, 719), (853, 857, 717, 713), (857, 856, 716, 717), (854, 855, 715, 714), (865, 854, 714, 735), (852, 853, 713, 712), (858, 852, 712, 720), (850, 851, 711, 724), (395, 337, 710, 726), (337, 336, 709, 710), (335, 334, 707, 708), (333, 332, 705, 706), (736, 737, 769, 768), (723, 735, 767, 756), (722, 734, 766, 755), (734, 733, 765, 766), (733, 732, 764, 765), (728, 731, 763, 760), (718, 730, 762, 751), (731, 729, 761, 763), (730, 727, 759, 762), (725, 726, 758, 757), (737, 725, 757, 769), (716, 723, 756, 749), (711, 722, 755, 744), (732, 721, 754, 764), (721, 720, 753, 754), (729, 719, 752, 761), (719, 718, 751, 752), (713, 717, 750, 746), (717, 716, 749, 750), (714, 715, 748, 747), (735, 714, 747, 767), (712, 713, 746, 745), (720, 712, 745, 753), (724, 711, 744, 770), (726, 710, 743, 758), (710, 709, 742, 743), (708, 707, 740, 741), (706, 705, 738, 739), (419, 475, 782, 780), (454, 398, 779, 781), (17, 16, 772, 773), (19, 18, 774, 775), (785, 786, 783, 784), (21, 20, 776, 777), (790, 787, 786, 785), (23, 22, 778, 771), (640, 241, 787, 788), (788, 787, 790, 789), (784, 783, 791, 792), (792, 791, 793, 794), (798, 797, 795, 796), (794, 793, 797, 798), (412, 795, 797, 468), (818, 829, 802, 813), (816, 830, 801, 800), (825, 816, 800, 806), (831, 817, 799, 815), (833, 835, 817, 831), (843, 834, 816, 825), (834, 848, 830, 816), (836, 847, 829, 818), (840, 836, 818, 822), (841, 837, 819, 823), (837, 838, 820, 819), (838, 839, 821, 820), (845, 840, 822, 827), (835, 841, 823, 817), (839, 842, 824, 821), (842, 843, 825, 824), (848, 844, 826, 830), (844, 845, 827, 826), (911, 849, 832, 910), (847, 846, 828, 829), (747, 748, 846, 847), (750, 749, 845, 844), (746, 750, 844, 848), (754, 753, 843, 842), (764, 754, 842, 839), (744, 755, 841, 835), (749, 756, 840, 845), (765, 764, 839, 838), (766, 765, 838, 837), (755, 766, 837, 841), (756, 767, 836, 840), (767, 747, 847, 836), (745, 746, 848, 834), (753, 745, 834, 843), (770, 744, 835, 833), (867, 868, 851, 850), (875, 869, 852, 858), (869, 870, 853, 852), (882, 871, 854, 865), (871, 872, 855, 854), (874, 873, 856, 857), (870, 874, 857, 853), (876, 875, 858, 859), (879, 876, 859, 862), (868, 877, 860, 851), (873, 878, 861, 856), (880, 879, 862, 863), (881, 880, 863, 864), (877, 881, 864, 860), (878, 882, 865, 861), (913, 883, 866, 912), (353, 557, 882, 878), (352, 544, 881, 877), (544, 526, 880, 881), (526, 509, 879, 880), (343, 353, 878, 873), (338, 352, 877, 868), (509, 351, 876, 879), (351, 350, 875, 876), (340, 344, 874, 870), (344, 343, 873, 874), (341, 342, 872, 871), (557, 341, 871, 882), (339, 340, 870, 869), (350, 339, 869, 875), (347, 338, 868, 867), (901, 570, 900, 914), (314, 547, 899, 895), (282, 528, 898, 894), (528, 510, 897, 898), (510, 493, 896, 897), (72, 314, 895, 890), (15, 282, 894, 885), (493, 259, 893, 896), (259, 246, 892, 893), (8, 15, 885, 884), (246, 33, 886, 892), (33, 37, 887, 886), (547, 61, 888, 899), (61, 67, 889, 888), (78, 72, 890, 891), (37, 78, 891, 887), (67, 901, 914, 889), (342, 905, 913, 872), (872, 913, 912, 855), (748, 908, 911, 846), (846, 911, 910, 828), (715, 907, 908, 748), (855, 912, 907, 715), (66, 906, 901, 67), (69, 903, 902, 68), (803, 909, 903, 69), (889, 914, 904, 167), (167, 904, 905, 342), (828, 910, 909, 803)])
me_plane.use_remesh_preserve_volume = False
me_plane.use_remesh_preserve_attributes = False
me_plane.use_mirror_vertex_groups = False
me_plane.update()

# ---- objects
ob_plane = bpy.data.objects.new('Plane', me_plane)
ob_lamp = bpy.data.objects.new('Lamp', light_lamp)
ob_camera = bpy.data.objects.new('Camera', cam_camera)

# ---- transforms, parenting, visibility, modifiers, constraints
ob_plane.location = (-0.04332, -0.004355, 0.06788)
ob_plane.scale = (4.892, 3.579, 3.511)
ob_plane.lineart.crease_threshold = 0.0
ob_lamp.location = (4.076, 1.005, 5.904)
ob_lamp.rotation_euler = (0.6503, 0.05522, 1.866)
ob_lamp.lock_rotations_4d = False
ob_lamp.empty_display_type = 'ARROWS'
ob_lamp.color = (0.0, 0.0, 0.0, 0.0)
ob_lamp.lineart.crease_threshold = 0.0
ob_camera.location = (7.481, -6.508, 5.344)
ob_camera.rotation_euler = (1.109, 0.0, 0.8149)
ob_camera.lock_rotations_4d = False
ob_camera.empty_display_type = 'ARROWS'
ob_camera.color = (0.0, 0.0, 0.0, 0.0)
ob_camera.display_type = 'WIRE'
ob_camera.lineart.crease_threshold = 0.0

# ---- collection membership
col_collection_1.objects.link(ob_plane)
col_collection_1.objects.link(ob_lamp)
col_collection_1.objects.link(ob_camera)

# ---- scene / render settings (as saved in the file)
scene.frame_start = 1; scene.frame_end = 250; scene.frame_set(1)
scene.render.engine = 'BLENDER_EEVEE_NEXT'
scene.render.resolution_percentage = 50
scene.render.dither_intensity = 0.0
scene.cycles.use_denoising = False
scene.cycles.samples = 128
scene.cycles.sampling_pattern = 'TABULATED_SOBOL'
scene.cycles.use_adaptive_sampling = False
scene.cycles.use_light_tree = False
scene.cycles.blur_glossy = 0.0
scene.cycles.sample_clamp_indirect = 0.0
scene.view_settings.view_transform = 'Standard'
bpy.context.view_layer.update()

# ---- added for rendering (the .blend has no active camera): camera
cam_auto = bpy.data.cameras.new('AutoCamera')
cam_auto.lens = 50.0
cam_auto.sensor_width = 36.0
cam_auto.clip_end = 1000.0
ob_auto_camera = bpy.data.objects.new('AutoCamera', cam_auto)
scene.collection.objects.link(ob_auto_camera)
ob_auto_camera.location = (11.0717, -13.3727, 9.00684)
ob_auto_camera.rotation_euler = (1.09748, -7.21219e-08, 0.694738)
scene.camera = ob_auto_camera
bpy.context.view_layer.update()

